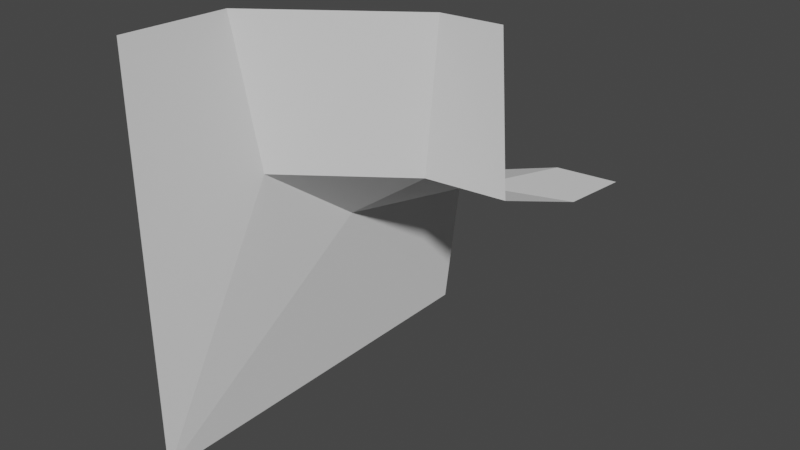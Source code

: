 # Source: connector_cliff_3f.blend  (saved by Blender 3.2.14; exported with 4.5.12 LTS)
import bpy
from mathutils import Matrix  # noqa: F401  (used for matrix-valued properties, if any)

bpy.ops.wm.read_factory_settings(use_empty=True)
scene = bpy.context.scene
scene.name = 'Scene'

# ---- collections
col_collection = bpy.data.collections.new('Collection'); scene.collection.children.link(col_collection)

# ---- world
world_world = bpy.data.worlds.new('World'); scene.world = world_world
world_world.use_nodes = True; world_world.node_tree.nodes.clear()
_N = world_world.node_tree.nodes; _L = world_world.node_tree.links
n0 = _N.new('ShaderNodeOutputWorld'); n0.name = 'World Output'; n0.location = (300, 300)
n1 = _N.new('ShaderNodeBackground'); n1.name = 'Background'; n1.location = (10, 300)
n1.inputs[0].default_value = (0.05088, 0.05088, 0.05088, 1.0)
_L.new(n1.outputs[0], n0.inputs[0])
n0.is_active_output = True
world_world.color = (0.05088, 0.05088, 0.05088)
world_world.use_sun_shadow = False
world_world.sun_shadow_jitter_overblur = 0.0

# ---- meshes
me_plane_005 = bpy.data.meshes.new('Plane.005')
me_plane_005.from_pydata([(-2.98e-08, 0.5, -0.5), (0.5, 0.5, 0.0), (-2.98e-08, -0.5, -0.5), (-1.788e-07, -0.5, 0.5), (0.04625, 0.5, -0.1027), (0.3369, 0.5, -0.009265), (0.5, 0.3085, 0.01884), (0.5, 0.03501, 0.1234), (0.5, 6.557e-08, 0.5), (0.359, -0.01201, 0.5), (0.02392, -0.2555, 0.5), (0.03297, 0.08184, -0.07069), (0.02849, -0.1877, 0.1234), (0.267, 0.2423, 0.01358), (0.3058, 0.01675, 0.123)], [], [(7, 9, 8), (12, 3, 10), (12, 9, 14), (4, 13, 5), (11, 14, 13), (2, 12, 11), (0, 11, 4), (6, 14, 7), (5, 6, 1), (2, 11, 0), (2, 3, 12), (12, 14, 11), (11, 13, 4), (13, 6, 5), (13, 14, 6), (14, 9, 7), (10, 9, 12)])
_uv = me_plane_005.uv_layers.new(name='UVMap')
_uv.uv.foreach_set('vector', [1.0, 0.3333, 1.0, 0.6667, 1.0, 0.5, 0.7778, 0.5556, 1.0, 1.0, 1.0, 0.8333, 0.7778, 0.5556, 1.0, 0.6667, 0.8889, 0.4444, 0.3333, 0.0, 0.7778, 0.2222, 0.6667, 0.0, 0.5556, 0.2778, 0.8889, 0.4444, 0.7778, 0.2222, 0.0, 1.0, 0.7778, 0.5556, 0.5556, 0.2778, 0.0, 0.0, 0.5556, 0.2778, 0.3333, 0.0, 1.0, 0.1667, 0.8889, 0.4444, 1.0, 0.3333, 0.6667, 0.0, 1.0, 0.1667, 1.0, 0.0, 0.0, 1.0, 0.5556, 0.2778, 0.0, 0.0, 0.0, 1.0, 1.0, 1.0, 0.7778, 0.5556, 0.7778, 0.5556, 0.8889, 0.4444, 0.5556, 0.2778, 0.5556, 0.2778, 0.7778, 0.2222, 0.3333, 0.0, 0.7778, 0.2222, 1.0, 0.1667, 0.6667, 0.0, 0.7778, 0.2222, 0.8889, 0.4444, 1.0, 0.1667, 0.8889, 0.4444, 1.0, 0.6667, 1.0, 0.3333, 1.0, 0.8333, 1.0, 0.6667, 0.7778, 0.5556])
me_plane_005.update()

# ---- objects
ob_connector_cliff_3 = bpy.data.objects.new('Connector Cliff 3', me_plane_005)

# ---- transforms, parenting, visibility, modifiers, constraints
ob_connector_cliff_3.location = (0.0, 0.0, 0.0)

# ---- collection membership
col_collection.objects.link(ob_connector_cliff_3)

# ---- scene / render settings (as saved in the file)
scene.frame_start = 1; scene.frame_end = 250; scene.frame_set(1)
scene.render.engine = 'BLENDER_EEVEE_NEXT'
scene.cycles.sampling_pattern = 'TABULATED_SOBOL'
scene.cycles.use_light_tree = False
scene.view_settings.view_transform = 'Filmic'
bpy.context.view_layer.update()

# ---- added for rendering (the .blend has no active camera and no usable light): camera, sun
cam_auto = bpy.data.cameras.new('AutoCamera')
cam_auto.lens = 50.0
cam_auto.sensor_width = 36.0
cam_auto.clip_end = 1000.0
ob_auto_camera = bpy.data.objects.new('AutoCamera', cam_auto)
scene.collection.objects.link(ob_auto_camera)
ob_auto_camera.location = (1.63784, -1.6654, 1.11027)
ob_auto_camera.rotation_euler = (1.09748, -7.21219e-08, 0.694738)
scene.camera = ob_auto_camera
light_auto_sun = bpy.data.lights.new('AutoSun', 'SUN')
light_auto_sun.energy = 3.0
light_auto_sun.angle = 0.0523599
ob_auto_sun = bpy.data.objects.new('AutoSun', light_auto_sun)
scene.collection.objects.link(ob_auto_sun)
ob_auto_sun.rotation_euler = (0.872665, 0.174533, 0.523599)
bpy.context.view_layer.update()
